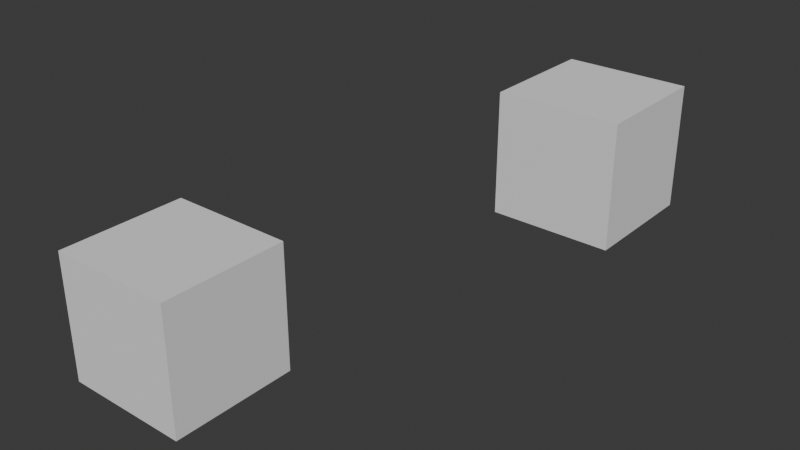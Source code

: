 # Source: untitled.blend  (saved by Blender 4.2.66; exported with 4.5.12 LTS)
import bpy
from mathutils import Matrix  # noqa: F401  (used for matrix-valued properties, if any)

bpy.ops.wm.read_factory_settings(use_empty=True)
scene = bpy.context.scene
scene.name = 'World'

# ---- world
world_world = bpy.data.worlds.new('World'); scene.world = world_world
world_world.use_nodes = True; world_world.node_tree.nodes.clear()
_N = world_world.node_tree.nodes; _L = world_world.node_tree.links
n0 = _N.new('ShaderNodeOutputWorld'); n0.name = 'World Output'; n0.location = (300, 300)
n1 = _N.new('ShaderNodeBackground'); n1.name = 'Background'; n1.location = (10, 300)
n1.inputs[0].default_value = (0.05088, 0.05088, 0.05088, 1.0)
_L.new(n1.outputs[0], n0.inputs[0])
n0.is_active_output = True
world_world.color = (0.05088, 0.05088, 0.05088)
world_world.sun_shadow_jitter_overblur = 0.0

# ---- meshes
me_cube_001 = bpy.data.meshes.new('Cube.001')
me_cube_001.from_pydata([(-1.0, -1.0, -1.0), (-1.0, -1.0, 1.0), (-1.0, 1.0, -1.0), (-1.0, 1.0, 1.0), (1.0, -1.0, -1.0), (1.0, -1.0, 1.0), (1.0, 1.0, -1.0), (1.0, 1.0, 1.0)], [], [(0, 1, 3, 2), (2, 3, 7, 6), (6, 7, 5, 4), (4, 5, 1, 0), (2, 6, 4, 0), (7, 3, 1, 5)])
_uv = me_cube_001.uv_layers.new(name='UVMap')
_uv.uv.foreach_set('vector', [0.375, 0.0, 0.625, 0.0, 0.625, 0.25, 0.375, 0.25, 0.375, 0.25, 0.625, 0.25, 0.625, 0.5, 0.375, 0.5, 0.375, 0.5, 0.625, 0.5, 0.625, 0.75, 0.375, 0.75, 0.375, 0.75, 0.625, 0.75, 0.625, 1.0, 0.375, 1.0, 0.125, 0.5, 0.375, 0.5, 0.375, 0.75, 0.125, 0.75, 0.625, 0.5, 0.875, 0.5, 0.875, 0.75, 0.625, 0.75])
me_cube_001.update()
me_cube_002 = bpy.data.meshes.new('Cube.002')
me_cube_002.from_pydata([(-1.0, -1.0, -1.0), (-1.0, -1.0, 1.0), (-1.0, 1.0, -1.0), (-1.0, 1.0, 1.0), (1.0, -1.0, -1.0), (1.0, -1.0, 1.0), (1.0, 1.0, -1.0), (1.0, 1.0, 1.0)], [], [(0, 1, 3, 2), (2, 3, 7, 6), (6, 7, 5, 4), (4, 5, 1, 0), (2, 6, 4, 0), (7, 3, 1, 5)])
_uv = me_cube_002.uv_layers.new(name='UVMap')
_uv.uv.foreach_set('vector', [0.375, 0.0, 0.625, 0.0, 0.625, 0.25, 0.375, 0.25, 0.375, 0.25, 0.625, 0.25, 0.625, 0.5, 0.375, 0.5, 0.375, 0.5, 0.625, 0.5, 0.625, 0.75, 0.375, 0.75, 0.375, 0.75, 0.625, 0.75, 0.625, 1.0, 0.375, 1.0, 0.125, 0.5, 0.375, 0.5, 0.375, 0.75, 0.125, 0.75, 0.625, 0.5, 0.875, 0.5, 0.875, 0.75, 0.625, 0.75])
me_cube_002.update()

# ---- objects
ob_cube = bpy.data.objects.new('Cube', me_cube_001)
ob_cube_001 = bpy.data.objects.new('Cube.001', me_cube_002)

# ---- transforms, parenting, visibility, modifiers, constraints
ob_cube.location = (0.0, 0.0, 0.0)
ob_cube_001.location = (2.311, 6.309, 0.8728)

# ---- collection membership
scene.collection.objects.link(ob_cube)
scene.collection.objects.link(ob_cube_001)

# ---- scene / render settings (as saved in the file)
scene.frame_start = 1; scene.frame_end = 250; scene.frame_set(1)
scene.render.engine = 'BLENDER_EEVEE_NEXT'
bpy.context.view_layer.update()

# ---- added for rendering (the .blend has no active camera and no usable light): camera, sun
cam_auto = bpy.data.cameras.new('AutoCamera')
cam_auto.lens = 50.0
cam_auto.sensor_width = 36.0
cam_auto.clip_end = 1000.0
ob_auto_camera = bpy.data.objects.new('AutoCamera', cam_auto)
scene.collection.objects.link(ob_auto_camera)
ob_auto_camera.location = (10.2148, -7.71677, 7.68377)
ob_auto_camera.rotation_euler = (1.09748, -7.21219e-08, 0.694738)
scene.camera = ob_auto_camera
light_auto_sun = bpy.data.lights.new('AutoSun', 'SUN')
light_auto_sun.energy = 3.0
light_auto_sun.angle = 0.0523599
ob_auto_sun = bpy.data.objects.new('AutoSun', light_auto_sun)
scene.collection.objects.link(ob_auto_sun)
ob_auto_sun.rotation_euler = (0.872665, 0.174533, 0.523599)
bpy.context.view_layer.update()
